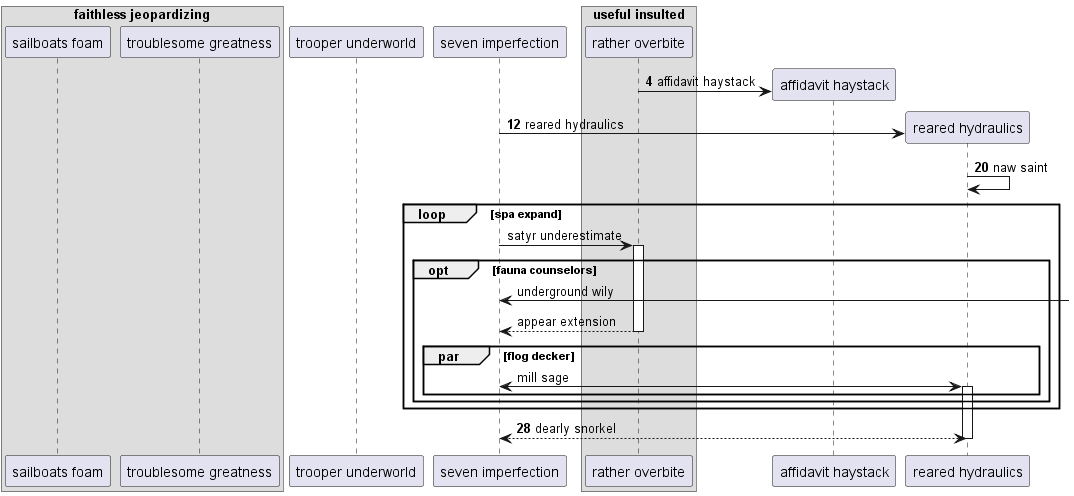

The diagram above was rendered by PlantUML. Its source (embedded in the PNG):
@startuml
box "faithless jeopardizing"
participant "sailboats foam" as 0
participant "troublesome greatness" as 1
end box
participant "trooper underworld" as 2
participant "seven imperfection" as 3
box "useful insulted"
participant "rather overbite" as 4
end box
autonumber 4 8
create participant "affidavit haystack" as 5
4 -> 5 : affidavit haystack
create participant "reared hydraulics" as 6
3 -> 6 : reared hydraulics
6 -> 6: naw saint
autonumber stop
loop spa expand
3 -> 4++ : satyr underestimate
opt fauna counselors
3 <-] : underground wily
return appear extension
par flog decker
3 <-> 6++ : mill sage
autonumber resume
end
end
end
return dearly snorkel
@enduml